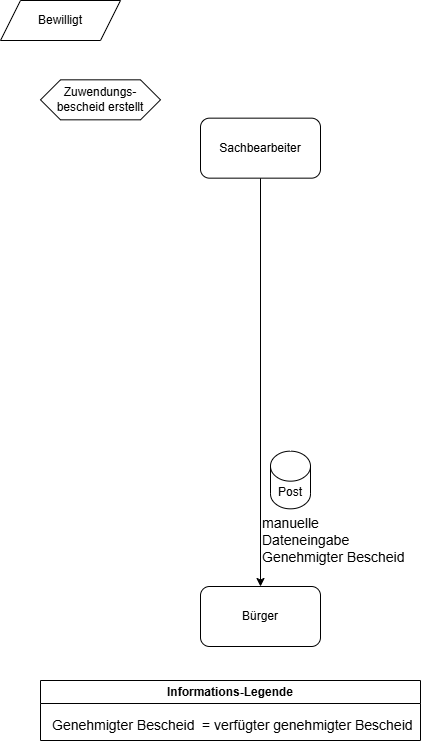

The diagram above was exported from draw.io. Its source (the exported page's mxGraphModel, read from the mxfile embedded in the PNG):
<mxGraphModel dx="1042" dy="626" grid="1" gridSize="10" guides="1" tooltips="1" connect="1" arrows="1" fold="1" page="1" pageScale="1" pageWidth="827" pageHeight="1169" math="0" shadow="0">
  <root>
    <mxCell id="0" />
    <mxCell id="1" parent="0" />
    <mxCell id="VPWtbbllTzxTZaPm9Op9-135" value="Zuwendungs-&lt;div&gt;bescheid erstellt&lt;/div&gt;" style="shape=hexagon;perimeter=hexagonPerimeter2;whiteSpace=wrap;html=1;fixedSize=1;" parent="1" vertex="1">
      <mxGeometry x="40" y="79.33" width="120" height="40" as="geometry" />
    </mxCell>
    <mxCell id="VPWtbbllTzxTZaPm9Op9-136" value="Bewilligt" style="shape=parallelogram;perimeter=parallelogramPerimeter;whiteSpace=wrap;html=1;fixedSize=1;" parent="1" vertex="1">
      <mxGeometry width="120" height="40" as="geometry" />
    </mxCell>
    <mxCell id="VPWtbbllTzxTZaPm9Op9-137" style="edgeStyle=orthogonalEdgeStyle;rounded=0;orthogonalLoop=1;jettySize=auto;html=1;entryX=0.5;entryY=0;entryDx=0;entryDy=0;" parent="1" source="VPWtbbllTzxTZaPm9Op9-138" target="VPWtbbllTzxTZaPm9Op9-139" edge="1">
      <mxGeometry relative="1" as="geometry">
        <Array as="points" />
        <mxPoint x="260" y="592.6600000000001" as="targetPoint" />
      </mxGeometry>
    </mxCell>
    <mxCell id="VPWtbbllTzxTZaPm9Op9-138" value="Sachbearbeiter" style="rounded=1;whiteSpace=wrap;html=1;" parent="1" vertex="1">
      <mxGeometry x="200" y="117.66" width="120" height="60" as="geometry" />
    </mxCell>
    <mxCell id="VPWtbbllTzxTZaPm9Op9-139" value="Bürger" style="rounded=1;whiteSpace=wrap;html=1;" parent="1" vertex="1">
      <mxGeometry x="200" y="586" width="120" height="60" as="geometry" />
    </mxCell>
    <mxCell id="VPWtbbllTzxTZaPm9Op9-140" value="Informations-Legende" style="swimlane;whiteSpace=wrap;html=1;" parent="1" vertex="1">
      <mxGeometry x="40" y="680" width="380" height="60" as="geometry" />
    </mxCell>
    <mxCell id="VPWtbbllTzxTZaPm9Op9-141" value="&lt;font style=&quot;font-size: 14px;&quot;&gt;=&lt;/font&gt;&lt;span style=&quot;font-size: 14px;&quot;&gt;&amp;nbsp;verfügter genehmigter Bescheid&lt;/span&gt;" style="text;html=1;align=left;verticalAlign=middle;resizable=0;points=[];autosize=1;strokeColor=none;fillColor=none;" parent="VPWtbbllTzxTZaPm9Op9-140" vertex="1">
      <mxGeometry x="160" y="30" width="230" height="30" as="geometry" />
    </mxCell>
    <mxCell id="VPWtbbllTzxTZaPm9Op9-142" value="&lt;div&gt;&lt;span style=&quot;font-size: 14px;&quot;&gt;Genehmigter Bescheid&lt;/span&gt;&lt;/div&gt;" style="text;whiteSpace=wrap;html=1;" parent="VPWtbbllTzxTZaPm9Op9-140" vertex="1">
      <mxGeometry x="10" y="30" width="150" height="30" as="geometry" />
    </mxCell>
    <mxCell id="VPWtbbllTzxTZaPm9Op9-143" value="&lt;div&gt;&lt;font style=&quot;font-size: 14px;&quot;&gt;manuelle&lt;br&gt;&lt;/font&gt;&lt;/div&gt;&lt;div&gt;&lt;font style=&quot;font-size: 14px;&quot;&gt;Dateneingabe&lt;/font&gt;&lt;/div&gt;&lt;div&gt;&lt;font style=&quot;font-size: 14px;&quot;&gt;Genehmigter Bescheid&lt;/font&gt;&lt;/div&gt;" style="text;whiteSpace=wrap;html=1;" parent="1" vertex="1">
      <mxGeometry x="260" y="508.33000000000004" width="160" height="50" as="geometry" />
    </mxCell>
    <mxCell id="VPWtbbllTzxTZaPm9Op9-144" value="Post" style="shape=cylinder3;whiteSpace=wrap;html=1;boundedLbl=1;backgroundOutline=1;size=15;" parent="1" vertex="1">
      <mxGeometry x="270" y="450.65999999999997" width="40" height="57.67" as="geometry" />
    </mxCell>
  </root>
</mxGraphModel>